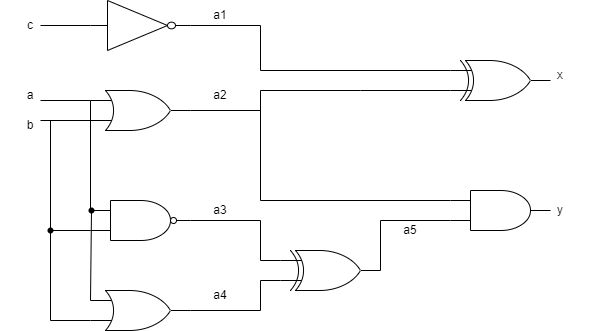

The diagram above was exported from draw.io. Its source (the exported page's mxGraphModel, read from the mxfile embedded in the PNG):
<mxGraphModel dx="864" dy="516" grid="0" gridSize="10" guides="1" tooltips="1" connect="1" arrows="1" fold="1" page="1" pageScale="1" pageWidth="850" pageHeight="1100" math="0" shadow="0">
  <root>
    <mxCell id="0" />
    <mxCell id="1" parent="0" />
    <mxCell id="mDtPKfN_-1RNE8tg5o2W-1" value="" style="verticalLabelPosition=bottom;shadow=0;dashed=0;align=center;html=1;verticalAlign=top;shape=mxgraph.electrical.logic_gates.inverter_2" parent="1" vertex="1">
      <mxGeometry x="140" y="80" width="100" height="50" as="geometry" />
    </mxCell>
    <mxCell id="mDtPKfN_-1RNE8tg5o2W-2" value="" style="verticalLabelPosition=bottom;shadow=0;dashed=0;align=center;html=1;verticalAlign=top;shape=mxgraph.electrical.logic_gates.logic_gate;operation=or;" parent="1" vertex="1">
      <mxGeometry x="140" y="170" width="100" height="40" as="geometry" />
    </mxCell>
    <mxCell id="mDtPKfN_-1RNE8tg5o2W-4" value="" style="verticalLabelPosition=bottom;shadow=0;dashed=0;align=center;html=1;verticalAlign=top;shape=mxgraph.electrical.logic_gates.logic_gate;operation=and;negating=1;negSize=0.15;" parent="1" vertex="1">
      <mxGeometry x="140" y="280" width="100" height="40" as="geometry" />
    </mxCell>
    <mxCell id="mDtPKfN_-1RNE8tg5o2W-5" value="" style="verticalLabelPosition=bottom;shadow=0;dashed=0;align=center;html=1;verticalAlign=top;shape=mxgraph.electrical.logic_gates.logic_gate;operation=or;" parent="1" vertex="1">
      <mxGeometry x="140" y="370" width="100" height="40" as="geometry" />
    </mxCell>
    <mxCell id="mDtPKfN_-1RNE8tg5o2W-6" value="" style="verticalLabelPosition=bottom;shadow=0;dashed=0;align=center;html=1;verticalAlign=top;shape=mxgraph.electrical.logic_gates.logic_gate;operation=xor;" parent="1" vertex="1">
      <mxGeometry x="330" y="330" width="100" height="40" as="geometry" />
    </mxCell>
    <mxCell id="mDtPKfN_-1RNE8tg5o2W-7" value="" style="verticalLabelPosition=bottom;shadow=0;dashed=0;align=center;html=1;verticalAlign=top;shape=mxgraph.electrical.logic_gates.logic_gate;operation=xor;" parent="1" vertex="1">
      <mxGeometry x="500" y="140" width="100" height="40" as="geometry" />
    </mxCell>
    <mxCell id="mDtPKfN_-1RNE8tg5o2W-8" value="" style="verticalLabelPosition=bottom;shadow=0;dashed=0;align=center;html=1;verticalAlign=top;shape=mxgraph.electrical.logic_gates.logic_gate;operation=and;" parent="1" vertex="1">
      <mxGeometry x="500" y="270" width="100" height="40" as="geometry" />
    </mxCell>
    <mxCell id="mDtPKfN_-1RNE8tg5o2W-10" value="" style="endArrow=none;html=1;rounded=0;exitX=1;exitY=0.5;exitDx=0;exitDy=0;exitPerimeter=0;entryX=0;entryY=0.25;entryDx=0;entryDy=0;entryPerimeter=0;" parent="1" source="mDtPKfN_-1RNE8tg5o2W-1" target="mDtPKfN_-1RNE8tg5o2W-7" edge="1">
      <mxGeometry width="50" height="50" relative="1" as="geometry">
        <mxPoint x="400" y="290" as="sourcePoint" />
        <mxPoint x="450" y="240" as="targetPoint" />
        <Array as="points">
          <mxPoint x="310" y="105" />
          <mxPoint x="310" y="150" />
        </Array>
      </mxGeometry>
    </mxCell>
    <mxCell id="mDtPKfN_-1RNE8tg5o2W-11" value="" style="endArrow=none;html=1;rounded=0;exitX=1;exitY=0.5;exitDx=0;exitDy=0;exitPerimeter=0;entryX=0;entryY=0.75;entryDx=0;entryDy=0;entryPerimeter=0;" parent="1" source="mDtPKfN_-1RNE8tg5o2W-2" target="mDtPKfN_-1RNE8tg5o2W-7" edge="1">
      <mxGeometry width="50" height="50" relative="1" as="geometry">
        <mxPoint x="250" y="115" as="sourcePoint" />
        <mxPoint x="510" y="160" as="targetPoint" />
        <Array as="points">
          <mxPoint x="310" y="190" />
          <mxPoint x="310" y="170" />
          <mxPoint x="410" y="170" />
        </Array>
      </mxGeometry>
    </mxCell>
    <mxCell id="mDtPKfN_-1RNE8tg5o2W-12" value="" style="endArrow=none;html=1;rounded=0;entryX=0;entryY=0.25;entryDx=0;entryDy=0;entryPerimeter=0;" parent="1" target="mDtPKfN_-1RNE8tg5o2W-8" edge="1">
      <mxGeometry width="50" height="50" relative="1" as="geometry">
        <mxPoint x="310" y="180" as="sourcePoint" />
        <mxPoint x="490" y="280" as="targetPoint" />
        <Array as="points">
          <mxPoint x="310" y="280" />
        </Array>
      </mxGeometry>
    </mxCell>
    <mxCell id="mDtPKfN_-1RNE8tg5o2W-13" value="" style="endArrow=none;html=1;rounded=0;exitX=1;exitY=0.5;exitDx=0;exitDy=0;exitPerimeter=0;entryX=0;entryY=0.75;entryDx=0;entryDy=0;entryPerimeter=0;" parent="1" source="mDtPKfN_-1RNE8tg5o2W-6" target="mDtPKfN_-1RNE8tg5o2W-8" edge="1">
      <mxGeometry width="50" height="50" relative="1" as="geometry">
        <mxPoint x="400" y="290" as="sourcePoint" />
        <mxPoint x="450" y="240" as="targetPoint" />
        <Array as="points">
          <mxPoint x="430" y="300" />
        </Array>
      </mxGeometry>
    </mxCell>
    <mxCell id="mDtPKfN_-1RNE8tg5o2W-14" value="" style="endArrow=none;html=1;rounded=0;exitX=1;exitY=0.5;exitDx=0;exitDy=0;exitPerimeter=0;entryX=0;entryY=0.25;entryDx=0;entryDy=0;entryPerimeter=0;" parent="1" source="mDtPKfN_-1RNE8tg5o2W-4" target="mDtPKfN_-1RNE8tg5o2W-6" edge="1">
      <mxGeometry width="50" height="50" relative="1" as="geometry">
        <mxPoint x="400" y="290" as="sourcePoint" />
        <mxPoint x="450" y="240" as="targetPoint" />
        <Array as="points">
          <mxPoint x="310" y="300" />
          <mxPoint x="310" y="340" />
        </Array>
      </mxGeometry>
    </mxCell>
    <mxCell id="mDtPKfN_-1RNE8tg5o2W-15" value="" style="endArrow=none;html=1;rounded=0;exitX=1;exitY=0.5;exitDx=0;exitDy=0;exitPerimeter=0;entryX=0;entryY=0.75;entryDx=0;entryDy=0;entryPerimeter=0;" parent="1" source="mDtPKfN_-1RNE8tg5o2W-5" target="mDtPKfN_-1RNE8tg5o2W-6" edge="1">
      <mxGeometry width="50" height="50" relative="1" as="geometry">
        <mxPoint x="400" y="290" as="sourcePoint" />
        <mxPoint x="450" y="240" as="targetPoint" />
        <Array as="points">
          <mxPoint x="310" y="390" />
          <mxPoint x="310" y="360" />
        </Array>
      </mxGeometry>
    </mxCell>
    <mxCell id="mDtPKfN_-1RNE8tg5o2W-16" value="" style="endArrow=none;html=1;rounded=0;entryX=0;entryY=0.5;entryDx=0;entryDy=0;entryPerimeter=0;" parent="1" target="mDtPKfN_-1RNE8tg5o2W-1" edge="1">
      <mxGeometry width="50" height="50" relative="1" as="geometry">
        <mxPoint x="90" y="105" as="sourcePoint" />
        <mxPoint x="450" y="240" as="targetPoint" />
        <Array as="points" />
      </mxGeometry>
    </mxCell>
    <mxCell id="mDtPKfN_-1RNE8tg5o2W-17" value="" style="endArrow=none;html=1;rounded=0;exitX=0;exitY=0.25;exitDx=0;exitDy=0;exitPerimeter=0;" parent="1" source="mDtPKfN_-1RNE8tg5o2W-2" edge="1">
      <mxGeometry width="50" height="50" relative="1" as="geometry">
        <mxPoint x="400" y="290" as="sourcePoint" />
        <mxPoint x="90" y="180" as="targetPoint" />
      </mxGeometry>
    </mxCell>
    <mxCell id="mDtPKfN_-1RNE8tg5o2W-18" value="" style="endArrow=none;html=1;rounded=0;exitX=0;exitY=0.75;exitDx=0;exitDy=0;exitPerimeter=0;" parent="1" source="mDtPKfN_-1RNE8tg5o2W-2" edge="1">
      <mxGeometry width="50" height="50" relative="1" as="geometry">
        <mxPoint x="400" y="290" as="sourcePoint" />
        <mxPoint x="90" y="200" as="targetPoint" />
      </mxGeometry>
    </mxCell>
    <mxCell id="mDtPKfN_-1RNE8tg5o2W-22" value="" style="endArrow=none;html=1;rounded=0;exitX=0;exitY=0.75;exitDx=0;exitDy=0;exitPerimeter=0;" parent="1" source="mDtPKfN_-1RNE8tg5o2W-5" edge="1">
      <mxGeometry width="50" height="50" relative="1" as="geometry">
        <mxPoint x="400" y="290" as="sourcePoint" />
        <mxPoint x="100" y="400" as="targetPoint" />
      </mxGeometry>
    </mxCell>
    <mxCell id="mDtPKfN_-1RNE8tg5o2W-23" value="" style="endArrow=none;html=1;rounded=0;" parent="1" edge="1">
      <mxGeometry width="50" height="50" relative="1" as="geometry">
        <mxPoint x="140" y="290" as="sourcePoint" />
        <mxPoint x="140" y="180" as="targetPoint" />
      </mxGeometry>
    </mxCell>
    <mxCell id="mDtPKfN_-1RNE8tg5o2W-24" value="" style="endArrow=none;html=1;rounded=0;exitDx=0;exitDy=0;exitPerimeter=0;startArrow=none;" parent="1" source="mDtPKfN_-1RNE8tg5o2W-27" edge="1">
      <mxGeometry width="50" height="50" relative="1" as="geometry">
        <mxPoint x="400" y="290" as="sourcePoint" />
        <mxPoint x="140" y="380" as="targetPoint" />
      </mxGeometry>
    </mxCell>
    <mxCell id="mDtPKfN_-1RNE8tg5o2W-25" value="" style="endArrow=none;html=1;rounded=0;startArrow=none;" parent="1" edge="1">
      <mxGeometry width="50" height="50" relative="1" as="geometry">
        <mxPoint x="100" y="310" as="sourcePoint" />
        <mxPoint x="100" y="310" as="targetPoint" />
      </mxGeometry>
    </mxCell>
    <mxCell id="mDtPKfN_-1RNE8tg5o2W-26" value="" style="endArrow=none;html=1;rounded=0;startArrow=none;" parent="1" edge="1">
      <mxGeometry width="50" height="50" relative="1" as="geometry">
        <mxPoint x="100" y="310" as="sourcePoint" />
        <mxPoint x="100" y="310" as="targetPoint" />
      </mxGeometry>
    </mxCell>
    <mxCell id="mDtPKfN_-1RNE8tg5o2W-28" value="" style="endArrow=none;html=1;rounded=0;exitX=0;exitY=0.25;exitDx=0;exitDy=0;exitPerimeter=0;" parent="1" source="mDtPKfN_-1RNE8tg5o2W-4" target="mDtPKfN_-1RNE8tg5o2W-27" edge="1">
      <mxGeometry width="50" height="50" relative="1" as="geometry">
        <mxPoint x="140" y="290" as="sourcePoint" />
        <mxPoint x="140" y="380" as="targetPoint" />
      </mxGeometry>
    </mxCell>
    <mxCell id="mDtPKfN_-1RNE8tg5o2W-27" value="" style="shape=waypoint;sketch=0;fillStyle=solid;size=6;pointerEvents=1;points=[];fillColor=none;resizable=0;rotatable=0;perimeter=centerPerimeter;snapToPoint=1;" parent="1" vertex="1">
      <mxGeometry x="131" y="280" width="20" height="20" as="geometry" />
    </mxCell>
    <mxCell id="mDtPKfN_-1RNE8tg5o2W-31" value="" style="endArrow=none;html=1;rounded=0;startArrow=none;" parent="1" source="mDtPKfN_-1RNE8tg5o2W-33" edge="1">
      <mxGeometry width="50" height="50" relative="1" as="geometry">
        <mxPoint x="100" y="200" as="sourcePoint" />
        <mxPoint x="100" y="310" as="targetPoint" />
      </mxGeometry>
    </mxCell>
    <mxCell id="mDtPKfN_-1RNE8tg5o2W-32" value="" style="endArrow=none;html=1;rounded=0;" parent="1" edge="1">
      <mxGeometry width="50" height="50" relative="1" as="geometry">
        <mxPoint x="100" y="400" as="sourcePoint" />
        <mxPoint x="100" y="310" as="targetPoint" />
      </mxGeometry>
    </mxCell>
    <mxCell id="mDtPKfN_-1RNE8tg5o2W-34" value="" style="endArrow=none;html=1;rounded=0;" parent="1" edge="1">
      <mxGeometry width="50" height="50" relative="1" as="geometry">
        <mxPoint x="140" y="310" as="sourcePoint" />
        <mxPoint x="100" y="310" as="targetPoint" />
      </mxGeometry>
    </mxCell>
    <mxCell id="mDtPKfN_-1RNE8tg5o2W-35" value="" style="endArrow=none;html=1;rounded=0;" parent="1" target="mDtPKfN_-1RNE8tg5o2W-33" edge="1">
      <mxGeometry width="50" height="50" relative="1" as="geometry">
        <mxPoint x="100" y="200" as="sourcePoint" />
        <mxPoint x="100" y="310" as="targetPoint" />
      </mxGeometry>
    </mxCell>
    <mxCell id="mDtPKfN_-1RNE8tg5o2W-33" value="" style="shape=waypoint;sketch=0;fillStyle=solid;size=6;pointerEvents=1;points=[];fillColor=none;resizable=0;rotatable=0;perimeter=centerPerimeter;snapToPoint=1;" parent="1" vertex="1">
      <mxGeometry x="90" y="300" width="20" height="20" as="geometry" />
    </mxCell>
    <mxCell id="mDtPKfN_-1RNE8tg5o2W-36" value="c" style="text;html=1;strokeColor=none;fillColor=none;align=center;verticalAlign=middle;whiteSpace=wrap;rounded=0;" parent="1" vertex="1">
      <mxGeometry x="50" y="90" width="60" height="30" as="geometry" />
    </mxCell>
    <mxCell id="mDtPKfN_-1RNE8tg5o2W-39" value="a" style="text;html=1;strokeColor=none;fillColor=none;align=center;verticalAlign=middle;whiteSpace=wrap;rounded=0;" parent="1" vertex="1">
      <mxGeometry x="50" y="160" width="60" height="30" as="geometry" />
    </mxCell>
    <mxCell id="mDtPKfN_-1RNE8tg5o2W-40" value="b" style="text;html=1;strokeColor=none;fillColor=none;align=center;verticalAlign=middle;whiteSpace=wrap;rounded=0;" parent="1" vertex="1">
      <mxGeometry x="50" y="190" width="60" height="30" as="geometry" />
    </mxCell>
    <mxCell id="mDtPKfN_-1RNE8tg5o2W-41" value="a1&lt;br&gt;" style="text;html=1;strokeColor=none;fillColor=none;align=center;verticalAlign=middle;whiteSpace=wrap;rounded=0;" parent="1" vertex="1">
      <mxGeometry x="240" y="80" width="60" height="30" as="geometry" />
    </mxCell>
    <mxCell id="mDtPKfN_-1RNE8tg5o2W-42" value="a2" style="text;html=1;strokeColor=none;fillColor=none;align=center;verticalAlign=middle;whiteSpace=wrap;rounded=0;" parent="1" vertex="1">
      <mxGeometry x="240" y="160" width="60" height="30" as="geometry" />
    </mxCell>
    <mxCell id="mDtPKfN_-1RNE8tg5o2W-44" value="a3&lt;br&gt;" style="text;html=1;strokeColor=none;fillColor=none;align=center;verticalAlign=middle;whiteSpace=wrap;rounded=0;" parent="1" vertex="1">
      <mxGeometry x="240" y="275" width="60" height="30" as="geometry" />
    </mxCell>
    <mxCell id="mDtPKfN_-1RNE8tg5o2W-45" value="a4&lt;br&gt;" style="text;html=1;strokeColor=none;fillColor=none;align=center;verticalAlign=middle;whiteSpace=wrap;rounded=0;" parent="1" vertex="1">
      <mxGeometry x="240" y="360" width="60" height="30" as="geometry" />
    </mxCell>
    <mxCell id="mDtPKfN_-1RNE8tg5o2W-47" value="a5&lt;br&gt;" style="text;html=1;strokeColor=none;fillColor=none;align=center;verticalAlign=middle;whiteSpace=wrap;rounded=0;" parent="1" vertex="1">
      <mxGeometry x="430" y="295" width="60" height="30" as="geometry" />
    </mxCell>
    <mxCell id="mDtPKfN_-1RNE8tg5o2W-50" value="x&lt;br&gt;" style="text;html=1;strokeColor=none;fillColor=none;align=center;verticalAlign=middle;whiteSpace=wrap;rounded=0;" parent="1" vertex="1">
      <mxGeometry x="580" y="140" width="60" height="30" as="geometry" />
    </mxCell>
    <mxCell id="mDtPKfN_-1RNE8tg5o2W-51" value="y&lt;br&gt;" style="text;html=1;strokeColor=none;fillColor=none;align=center;verticalAlign=middle;whiteSpace=wrap;rounded=0;" parent="1" vertex="1">
      <mxGeometry x="580" y="275" width="60" height="30" as="geometry" />
    </mxCell>
  </root>
</mxGraphModel>